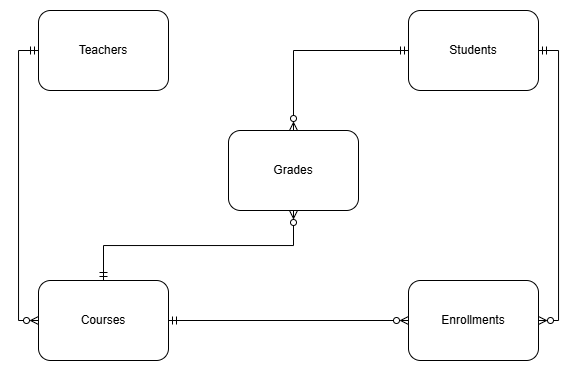

The diagram above was exported from draw.io. Its source (the exported page's mxGraphModel, read from the mxfile embedded in the PNG):
<mxGraphModel dx="891" dy="554" grid="1" gridSize="10" guides="1" tooltips="1" connect="1" arrows="1" fold="1" page="1" pageScale="1" pageWidth="827" pageHeight="1169" math="0" shadow="0">
  <root>
    <mxCell id="0" />
    <mxCell id="1" parent="0" />
    <mxCell id="W7A8f5qowwvG6XWIl2UM-16" style="edgeStyle=orthogonalEdgeStyle;rounded=0;orthogonalLoop=1;jettySize=auto;html=1;exitX=1;exitY=0.5;exitDx=0;exitDy=0;entryX=1;entryY=0.5;entryDx=0;entryDy=0;startArrow=ERmandOne;startFill=0;endArrow=ERzeroToMany;endFill=0;" edge="1" parent="1" source="W7A8f5qowwvG6XWIl2UM-1" target="W7A8f5qowwvG6XWIl2UM-5">
      <mxGeometry relative="1" as="geometry" />
    </mxCell>
    <mxCell id="W7A8f5qowwvG6XWIl2UM-20" style="edgeStyle=orthogonalEdgeStyle;rounded=0;orthogonalLoop=1;jettySize=auto;html=1;exitX=0;exitY=0.5;exitDx=0;exitDy=0;entryX=0.5;entryY=0;entryDx=0;entryDy=0;startArrow=ERmandOne;startFill=0;endArrow=ERzeroToMany;endFill=0;" edge="1" parent="1" source="W7A8f5qowwvG6XWIl2UM-1" target="W7A8f5qowwvG6XWIl2UM-7">
      <mxGeometry relative="1" as="geometry">
        <mxPoint x="560" y="250" as="targetPoint" />
      </mxGeometry>
    </mxCell>
    <mxCell id="W7A8f5qowwvG6XWIl2UM-1" value="" style="rounded=1;whiteSpace=wrap;html=1;" vertex="1" parent="1">
      <mxGeometry x="570" y="200" width="130" height="80" as="geometry" />
    </mxCell>
    <mxCell id="W7A8f5qowwvG6XWIl2UM-2" value="Students" style="text;html=1;align=center;verticalAlign=middle;whiteSpace=wrap;rounded=0;" vertex="1" parent="1">
      <mxGeometry x="605" y="225" width="60" height="30" as="geometry" />
    </mxCell>
    <mxCell id="W7A8f5qowwvG6XWIl2UM-18" style="edgeStyle=orthogonalEdgeStyle;rounded=0;orthogonalLoop=1;jettySize=auto;html=1;exitX=0;exitY=0.5;exitDx=0;exitDy=0;entryX=0;entryY=0.5;entryDx=0;entryDy=0;startArrow=ERmandOne;startFill=0;endArrow=ERzeroToMany;endFill=0;" edge="1" parent="1" source="W7A8f5qowwvG6XWIl2UM-3" target="W7A8f5qowwvG6XWIl2UM-9">
      <mxGeometry relative="1" as="geometry" />
    </mxCell>
    <mxCell id="W7A8f5qowwvG6XWIl2UM-3" value="" style="rounded=1;whiteSpace=wrap;html=1;" vertex="1" parent="1">
      <mxGeometry x="200" y="200" width="130" height="80" as="geometry" />
    </mxCell>
    <mxCell id="W7A8f5qowwvG6XWIl2UM-4" value="Teachers" style="text;html=1;align=center;verticalAlign=middle;whiteSpace=wrap;rounded=0;" vertex="1" parent="1">
      <mxGeometry x="235" y="225" width="60" height="30" as="geometry" />
    </mxCell>
    <mxCell id="W7A8f5qowwvG6XWIl2UM-5" value="" style="rounded=1;whiteSpace=wrap;html=1;" vertex="1" parent="1">
      <mxGeometry x="570" y="470" width="130" height="80" as="geometry" />
    </mxCell>
    <mxCell id="W7A8f5qowwvG6XWIl2UM-6" value="Enrollments" style="text;html=1;align=center;verticalAlign=middle;whiteSpace=wrap;rounded=0;" vertex="1" parent="1">
      <mxGeometry x="605" y="495" width="60" height="30" as="geometry" />
    </mxCell>
    <mxCell id="W7A8f5qowwvG6XWIl2UM-7" value="" style="rounded=1;whiteSpace=wrap;html=1;" vertex="1" parent="1">
      <mxGeometry x="390" y="320" width="130" height="80" as="geometry" />
    </mxCell>
    <mxCell id="W7A8f5qowwvG6XWIl2UM-8" value="Grades" style="text;html=1;align=center;verticalAlign=middle;whiteSpace=wrap;rounded=0;" vertex="1" parent="1">
      <mxGeometry x="425" y="345" width="60" height="30" as="geometry" />
    </mxCell>
    <mxCell id="W7A8f5qowwvG6XWIl2UM-23" style="edgeStyle=orthogonalEdgeStyle;rounded=0;orthogonalLoop=1;jettySize=auto;html=1;exitX=0.5;exitY=0;exitDx=0;exitDy=0;entryX=0.5;entryY=1;entryDx=0;entryDy=0;startArrow=ERmandOne;startFill=0;endArrow=ERzeroToMany;endFill=0;" edge="1" parent="1" source="W7A8f5qowwvG6XWIl2UM-9" target="W7A8f5qowwvG6XWIl2UM-7">
      <mxGeometry relative="1" as="geometry" />
    </mxCell>
    <mxCell id="W7A8f5qowwvG6XWIl2UM-9" value="" style="rounded=1;whiteSpace=wrap;html=1;" vertex="1" parent="1">
      <mxGeometry x="200" y="470" width="130" height="80" as="geometry" />
    </mxCell>
    <mxCell id="W7A8f5qowwvG6XWIl2UM-10" value="Courses" style="text;html=1;align=center;verticalAlign=middle;whiteSpace=wrap;rounded=0;" vertex="1" parent="1">
      <mxGeometry x="235" y="495" width="60" height="30" as="geometry" />
    </mxCell>
    <mxCell id="W7A8f5qowwvG6XWIl2UM-17" style="edgeStyle=orthogonalEdgeStyle;rounded=0;orthogonalLoop=1;jettySize=auto;html=1;exitX=1;exitY=0.5;exitDx=0;exitDy=0;entryX=0;entryY=0.5;entryDx=0;entryDy=0;startArrow=ERmandOne;startFill=0;endArrow=ERzeroToMany;endFill=0;" edge="1" parent="1" source="W7A8f5qowwvG6XWIl2UM-9" target="W7A8f5qowwvG6XWIl2UM-5">
      <mxGeometry relative="1" as="geometry" />
    </mxCell>
  </root>
</mxGraphModel>